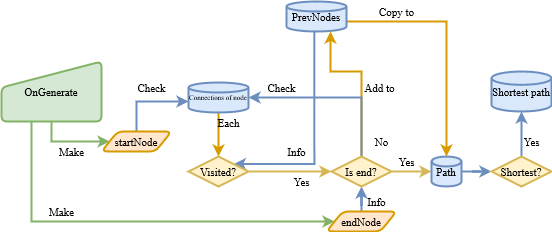

The diagram above was exported from draw.io. Its source (the exported page's mxGraphModel, read from the mxfile embedded in the PNG):
<mxGraphModel dx="761" dy="454" grid="1" gridSize="10" guides="1" tooltips="1" connect="1" arrows="1" fold="1" page="1" pageScale="1" pageWidth="413" pageHeight="291" math="0" shadow="0">
  <root>
    <mxCell id="WIyWlLk6GJQsqaUBKTNV-0" />
    <mxCell id="WIyWlLk6GJQsqaUBKTNV-1" parent="WIyWlLk6GJQsqaUBKTNV-0" />
    <mxCell id="D-ZDq0CHVEgfrFp2sW7d-6" style="edgeStyle=orthogonalEdgeStyle;rounded=0;orthogonalLoop=1;jettySize=auto;html=1;fontFamily=Times New Roman;fontSize=11;fontColor=default;entryX=0;entryY=0.5;entryDx=0;entryDy=0;fillColor=#d5e8d4;strokeColor=#82b366;strokeWidth=2;" edge="1" parent="WIyWlLk6GJQsqaUBKTNV-1" source="ux3xwi52Yh_C5dsw7Jvw-0" target="D-ZDq0CHVEgfrFp2sW7d-3">
      <mxGeometry relative="1" as="geometry">
        <mxPoint x="120" y="120" as="targetPoint" />
        <Array as="points">
          <mxPoint x="40" y="270" />
        </Array>
      </mxGeometry>
    </mxCell>
    <mxCell id="D-ZDq0CHVEgfrFp2sW7d-7" style="edgeStyle=orthogonalEdgeStyle;rounded=0;orthogonalLoop=1;jettySize=auto;html=1;entryX=0;entryY=0.5;entryDx=0;entryDy=0;fontFamily=Times New Roman;fontSize=11;fontColor=default;fillColor=#d5e8d4;strokeColor=#82b366;strokeWidth=2;" edge="1" parent="WIyWlLk6GJQsqaUBKTNV-1" source="ux3xwi52Yh_C5dsw7Jvw-0" target="D-ZDq0CHVEgfrFp2sW7d-5">
      <mxGeometry relative="1" as="geometry" />
    </mxCell>
    <mxCell id="ux3xwi52Yh_C5dsw7Jvw-0" value="OnGenerate" style="html=1;strokeWidth=2;shape=manualInput;whiteSpace=wrap;rounded=1;size=26;arcSize=11;fontFamily=Times New Roman;fontSize=11;fillColor=#d5e8d4;strokeColor=#82b366;" parent="WIyWlLk6GJQsqaUBKTNV-1" vertex="1">
      <mxGeometry x="10" y="110" width="100" height="60" as="geometry" />
    </mxCell>
    <mxCell id="D-ZDq0CHVEgfrFp2sW7d-45" style="edgeStyle=orthogonalEdgeStyle;shape=connector;rounded=0;orthogonalLoop=1;jettySize=auto;html=1;labelBackgroundColor=default;fontFamily=Times New Roman;fontSize=11;fontColor=default;endArrow=classic;strokeColor=#6c8ebf;strokeWidth=2;fillColor=#dae8fc;entryX=0.5;entryY=1;entryDx=0;entryDy=0;entryPerimeter=0;" edge="1" parent="WIyWlLk6GJQsqaUBKTNV-1" source="D-ZDq0CHVEgfrFp2sW7d-3" target="D-ZDq0CHVEgfrFp2sW7d-28">
      <mxGeometry relative="1" as="geometry">
        <mxPoint x="370" y="240" as="targetPoint" />
      </mxGeometry>
    </mxCell>
    <mxCell id="D-ZDq0CHVEgfrFp2sW7d-3" value="&lt;div&gt;endNode&lt;br&gt;&lt;/div&gt;" style="shape=parallelogram;html=1;strokeWidth=2;perimeter=parallelogramPerimeter;whiteSpace=wrap;rounded=1;arcSize=12;size=0.23;fontFamily=Times New Roman;fontSize=11;fillColor=#ffe6cc;strokeColor=#d79b00;" vertex="1" parent="WIyWlLk6GJQsqaUBKTNV-1">
      <mxGeometry x="335" y="260" width="70" height="20" as="geometry" />
    </mxCell>
    <mxCell id="D-ZDq0CHVEgfrFp2sW7d-14" style="edgeStyle=orthogonalEdgeStyle;rounded=0;orthogonalLoop=1;jettySize=auto;html=1;fontFamily=Times New Roman;fontSize=11;fontColor=default;fillColor=#dae8fc;strokeColor=#6c8ebf;strokeWidth=2;" edge="1" parent="WIyWlLk6GJQsqaUBKTNV-1" source="D-ZDq0CHVEgfrFp2sW7d-5" target="D-ZDq0CHVEgfrFp2sW7d-13">
      <mxGeometry relative="1" as="geometry">
        <Array as="points">
          <mxPoint x="145" y="150" />
        </Array>
      </mxGeometry>
    </mxCell>
    <mxCell id="D-ZDq0CHVEgfrFp2sW7d-5" value="startNode" style="shape=parallelogram;html=1;strokeWidth=2;perimeter=parallelogramPerimeter;whiteSpace=wrap;rounded=1;arcSize=12;size=0.23;fontFamily=Times New Roman;fontSize=11;fillColor=#ffe6cc;strokeColor=#d79b00;" vertex="1" parent="WIyWlLk6GJQsqaUBKTNV-1">
      <mxGeometry x="110" y="180" width="70" height="20" as="geometry" />
    </mxCell>
    <mxCell id="D-ZDq0CHVEgfrFp2sW7d-8" value="&lt;div&gt;Shortest path&lt;br&gt;&lt;/div&gt;" style="strokeWidth=2;html=1;shape=mxgraph.flowchart.database;whiteSpace=wrap;fontFamily=Times New Roman;fontSize=11;fillColor=#dae8fc;strokeColor=#6c8ebf;" vertex="1" parent="WIyWlLk6GJQsqaUBKTNV-1">
      <mxGeometry x="500" y="120" width="60" height="40" as="geometry" />
    </mxCell>
    <mxCell id="D-ZDq0CHVEgfrFp2sW7d-19" style="edgeStyle=orthogonalEdgeStyle;rounded=0;orthogonalLoop=1;jettySize=auto;html=1;entryX=0.5;entryY=0;entryDx=0;entryDy=0;entryPerimeter=0;fontFamily=Times New Roman;fontSize=11;fontColor=default;fillColor=#ffe6cc;strokeColor=#d79b00;strokeWidth=2;" edge="1" parent="WIyWlLk6GJQsqaUBKTNV-1" source="D-ZDq0CHVEgfrFp2sW7d-13" target="D-ZDq0CHVEgfrFp2sW7d-18">
      <mxGeometry relative="1" as="geometry" />
    </mxCell>
    <mxCell id="D-ZDq0CHVEgfrFp2sW7d-13" value="Connections of node" style="strokeWidth=2;html=1;shape=mxgraph.flowchart.database;whiteSpace=wrap;fontFamily=Times New Roman;fontSize=7;fillColor=#dae8fc;strokeColor=#6c8ebf;" vertex="1" parent="WIyWlLk6GJQsqaUBKTNV-1">
      <mxGeometry x="197" y="131" width="60" height="30" as="geometry" />
    </mxCell>
    <mxCell id="D-ZDq0CHVEgfrFp2sW7d-27" style="edgeStyle=orthogonalEdgeStyle;shape=connector;rounded=0;orthogonalLoop=1;jettySize=auto;html=1;entryX=0.756;entryY=0.25;entryDx=0;entryDy=0;entryPerimeter=0;labelBackgroundColor=default;fontFamily=Times New Roman;fontSize=11;fontColor=default;endArrow=classic;strokeColor=#6c8ebf;strokeWidth=2;fillColor=#dae8fc;exitX=0.464;exitY=0.972;exitDx=0;exitDy=0;exitPerimeter=0;" edge="1" parent="WIyWlLk6GJQsqaUBKTNV-1" source="D-ZDq0CHVEgfrFp2sW7d-15" target="D-ZDq0CHVEgfrFp2sW7d-18">
      <mxGeometry relative="1" as="geometry">
        <Array as="points">
          <mxPoint x="323" y="190" />
          <mxPoint x="323" y="213" />
        </Array>
      </mxGeometry>
    </mxCell>
    <mxCell id="D-ZDq0CHVEgfrFp2sW7d-39" style="edgeStyle=orthogonalEdgeStyle;shape=connector;rounded=0;orthogonalLoop=1;jettySize=auto;html=1;labelBackgroundColor=default;fontFamily=Times New Roman;fontSize=11;fontColor=default;endArrow=classic;strokeColor=#d79b00;strokeWidth=2;fillColor=#ffe6cc;" edge="1" parent="WIyWlLk6GJQsqaUBKTNV-1" source="D-ZDq0CHVEgfrFp2sW7d-15" target="D-ZDq0CHVEgfrFp2sW7d-37">
      <mxGeometry relative="1" as="geometry">
        <Array as="points">
          <mxPoint x="455" y="70" />
        </Array>
      </mxGeometry>
    </mxCell>
    <mxCell id="D-ZDq0CHVEgfrFp2sW7d-15" value="PrevNodes" style="strokeWidth=2;html=1;shape=mxgraph.flowchart.database;whiteSpace=wrap;fontFamily=Times New Roman;fontSize=11;fillColor=#dae8fc;strokeColor=#6c8ebf;" vertex="1" parent="WIyWlLk6GJQsqaUBKTNV-1">
      <mxGeometry x="295" y="50" width="60" height="30" as="geometry" />
    </mxCell>
    <mxCell id="D-ZDq0CHVEgfrFp2sW7d-22" style="edgeStyle=orthogonalEdgeStyle;rounded=0;orthogonalLoop=1;jettySize=auto;html=1;fontFamily=Times New Roman;fontSize=11;fontColor=default;fillColor=#fff2cc;strokeColor=#d6b656;strokeWidth=2;" edge="1" parent="WIyWlLk6GJQsqaUBKTNV-1" source="D-ZDq0CHVEgfrFp2sW7d-18">
      <mxGeometry relative="1" as="geometry">
        <mxPoint x="340" y="220" as="targetPoint" />
      </mxGeometry>
    </mxCell>
    <mxCell id="D-ZDq0CHVEgfrFp2sW7d-18" value="Visited?" style="strokeWidth=2;html=1;shape=mxgraph.flowchart.decision;whiteSpace=wrap;fontFamily=Times New Roman;fontSize=11;fillColor=#fff2cc;strokeColor=#d6b656;" vertex="1" parent="WIyWlLk6GJQsqaUBKTNV-1">
      <mxGeometry x="197" y="205" width="60" height="30" as="geometry" />
    </mxCell>
    <mxCell id="D-ZDq0CHVEgfrFp2sW7d-20" value="Each " style="text;html=1;align=center;verticalAlign=middle;resizable=0;points=[];autosize=1;strokeColor=none;fillColor=none;fontSize=11;fontFamily=Times New Roman;fontColor=default;" vertex="1" parent="WIyWlLk6GJQsqaUBKTNV-1">
      <mxGeometry x="217" y="161" width="40" height="20" as="geometry" />
    </mxCell>
    <mxCell id="D-ZDq0CHVEgfrFp2sW7d-29" style="edgeStyle=orthogonalEdgeStyle;shape=connector;rounded=0;orthogonalLoop=1;jettySize=auto;html=1;labelBackgroundColor=default;fontFamily=Times New Roman;fontSize=11;fontColor=default;endArrow=classic;strokeColor=#d79b00;strokeWidth=2;fillColor=#ffe6cc;entryX=0.733;entryY=1;entryDx=0;entryDy=0;entryPerimeter=0;" edge="1" parent="WIyWlLk6GJQsqaUBKTNV-1" source="D-ZDq0CHVEgfrFp2sW7d-28" target="D-ZDq0CHVEgfrFp2sW7d-15">
      <mxGeometry relative="1" as="geometry">
        <mxPoint x="339" y="70" as="targetPoint" />
        <Array as="points">
          <mxPoint x="370" y="120" />
          <mxPoint x="339" y="120" />
        </Array>
      </mxGeometry>
    </mxCell>
    <mxCell id="D-ZDq0CHVEgfrFp2sW7d-33" style="edgeStyle=orthogonalEdgeStyle;shape=connector;rounded=0;orthogonalLoop=1;jettySize=auto;html=1;entryX=1;entryY=0.5;entryDx=0;entryDy=0;entryPerimeter=0;labelBackgroundColor=default;fontFamily=Times New Roman;fontSize=11;fontColor=default;endArrow=classic;strokeColor=#6c8ebf;strokeWidth=2;fillColor=#dae8fc;" edge="1" parent="WIyWlLk6GJQsqaUBKTNV-1" source="D-ZDq0CHVEgfrFp2sW7d-28" target="D-ZDq0CHVEgfrFp2sW7d-13">
      <mxGeometry relative="1" as="geometry">
        <Array as="points">
          <mxPoint x="370" y="146" />
        </Array>
      </mxGeometry>
    </mxCell>
    <mxCell id="D-ZDq0CHVEgfrFp2sW7d-35" style="edgeStyle=orthogonalEdgeStyle;shape=connector;rounded=0;orthogonalLoop=1;jettySize=auto;html=1;labelBackgroundColor=default;fontFamily=Times New Roman;fontSize=7;fontColor=default;endArrow=classic;strokeColor=#d6b656;strokeWidth=2;fillColor=#fff2cc;" edge="1" parent="WIyWlLk6GJQsqaUBKTNV-1" source="D-ZDq0CHVEgfrFp2sW7d-28">
      <mxGeometry relative="1" as="geometry">
        <mxPoint x="440" y="220" as="targetPoint" />
      </mxGeometry>
    </mxCell>
    <mxCell id="D-ZDq0CHVEgfrFp2sW7d-28" value="Is end?" style="strokeWidth=2;html=1;shape=mxgraph.flowchart.decision;whiteSpace=wrap;fontFamily=Times New Roman;fontSize=11;fillColor=#fff2cc;strokeColor=#d6b656;" vertex="1" parent="WIyWlLk6GJQsqaUBKTNV-1">
      <mxGeometry x="340" y="205" width="60" height="30" as="geometry" />
    </mxCell>
    <mxCell id="D-ZDq0CHVEgfrFp2sW7d-30" value="No" style="text;html=1;align=center;verticalAlign=middle;resizable=0;points=[];autosize=1;strokeColor=none;fillColor=none;fontSize=11;fontFamily=Times New Roman;fontColor=default;" vertex="1" parent="WIyWlLk6GJQsqaUBKTNV-1">
      <mxGeometry x="375" y="180" width="30" height="20" as="geometry" />
    </mxCell>
    <mxCell id="D-ZDq0CHVEgfrFp2sW7d-31" value="Yes" style="text;html=1;align=center;verticalAlign=middle;resizable=0;points=[];autosize=1;strokeColor=none;fillColor=none;fontSize=11;fontFamily=Times New Roman;fontColor=default;" vertex="1" parent="WIyWlLk6GJQsqaUBKTNV-1">
      <mxGeometry x="295" y="220" width="30" height="20" as="geometry" />
    </mxCell>
    <mxCell id="D-ZDq0CHVEgfrFp2sW7d-36" value="Yes" style="text;html=1;align=center;verticalAlign=middle;resizable=0;points=[];autosize=1;strokeColor=none;fillColor=none;fontSize=11;fontFamily=Times New Roman;fontColor=default;" vertex="1" parent="WIyWlLk6GJQsqaUBKTNV-1">
      <mxGeometry x="400" y="200" width="30" height="20" as="geometry" />
    </mxCell>
    <mxCell id="D-ZDq0CHVEgfrFp2sW7d-42" style="edgeStyle=orthogonalEdgeStyle;shape=connector;rounded=0;orthogonalLoop=1;jettySize=auto;html=1;labelBackgroundColor=default;fontFamily=Times New Roman;fontSize=11;fontColor=default;endArrow=classic;strokeColor=#6c8ebf;strokeWidth=2;fillColor=#dae8fc;" edge="1" parent="WIyWlLk6GJQsqaUBKTNV-1" source="D-ZDq0CHVEgfrFp2sW7d-37" target="D-ZDq0CHVEgfrFp2sW7d-41">
      <mxGeometry relative="1" as="geometry" />
    </mxCell>
    <mxCell id="D-ZDq0CHVEgfrFp2sW7d-37" value="Path" style="strokeWidth=2;html=1;shape=mxgraph.flowchart.database;whiteSpace=wrap;fontFamily=Times New Roman;fontSize=11;fillColor=#dae8fc;strokeColor=#6c8ebf;" vertex="1" parent="WIyWlLk6GJQsqaUBKTNV-1">
      <mxGeometry x="440" y="205" width="30" height="30" as="geometry" />
    </mxCell>
    <mxCell id="D-ZDq0CHVEgfrFp2sW7d-40" value="Copy to" style="text;html=1;align=center;verticalAlign=middle;resizable=0;points=[];autosize=1;strokeColor=none;fillColor=none;fontSize=11;fontFamily=Times New Roman;fontColor=default;" vertex="1" parent="WIyWlLk6GJQsqaUBKTNV-1">
      <mxGeometry x="380" y="50" width="50" height="20" as="geometry" />
    </mxCell>
    <mxCell id="D-ZDq0CHVEgfrFp2sW7d-43" style="edgeStyle=orthogonalEdgeStyle;shape=connector;rounded=0;orthogonalLoop=1;jettySize=auto;html=1;labelBackgroundColor=default;fontFamily=Times New Roman;fontSize=11;fontColor=default;endArrow=classic;strokeColor=#6c8ebf;strokeWidth=2;fillColor=#dae8fc;" edge="1" parent="WIyWlLk6GJQsqaUBKTNV-1" source="D-ZDq0CHVEgfrFp2sW7d-41">
      <mxGeometry relative="1" as="geometry">
        <mxPoint x="530" y="160" as="targetPoint" />
      </mxGeometry>
    </mxCell>
    <mxCell id="D-ZDq0CHVEgfrFp2sW7d-41" value="Shortest?" style="strokeWidth=2;html=1;shape=mxgraph.flowchart.decision;whiteSpace=wrap;fontFamily=Times New Roman;fontSize=11;fillColor=#fff2cc;strokeColor=#d6b656;" vertex="1" parent="WIyWlLk6GJQsqaUBKTNV-1">
      <mxGeometry x="500" y="205" width="60" height="30" as="geometry" />
    </mxCell>
    <mxCell id="D-ZDq0CHVEgfrFp2sW7d-44" value="Yes" style="text;html=1;align=center;verticalAlign=middle;resizable=0;points=[];autosize=1;strokeColor=none;fillColor=none;fontSize=11;fontFamily=Times New Roman;fontColor=default;" vertex="1" parent="WIyWlLk6GJQsqaUBKTNV-1">
      <mxGeometry x="525" y="180" width="30" height="20" as="geometry" />
    </mxCell>
    <mxCell id="D-ZDq0CHVEgfrFp2sW7d-46" value="Check" style="text;html=1;align=center;verticalAlign=middle;resizable=0;points=[];autosize=1;strokeColor=none;fillColor=none;fontSize=11;fontFamily=Times New Roman;fontColor=default;" vertex="1" parent="WIyWlLk6GJQsqaUBKTNV-1">
      <mxGeometry x="270" y="126" width="40" height="20" as="geometry" />
    </mxCell>
    <mxCell id="D-ZDq0CHVEgfrFp2sW7d-47" value="Check" style="text;html=1;align=center;verticalAlign=middle;resizable=0;points=[];autosize=1;strokeColor=none;fillColor=none;fontSize=11;fontFamily=Times New Roman;fontColor=default;" vertex="1" parent="WIyWlLk6GJQsqaUBKTNV-1">
      <mxGeometry x="140" y="126" width="40" height="20" as="geometry" />
    </mxCell>
    <mxCell id="D-ZDq0CHVEgfrFp2sW7d-48" value="Add to" style="text;html=1;align=center;verticalAlign=middle;resizable=0;points=[];autosize=1;strokeColor=none;fillColor=none;fontSize=11;fontFamily=Times New Roman;fontColor=default;" vertex="1" parent="WIyWlLk6GJQsqaUBKTNV-1">
      <mxGeometry x="363" y="126" width="50" height="20" as="geometry" />
    </mxCell>
    <mxCell id="D-ZDq0CHVEgfrFp2sW7d-49" value="Info" style="text;html=1;align=center;verticalAlign=middle;resizable=0;points=[];autosize=1;strokeColor=none;fillColor=none;fontSize=11;fontFamily=Times New Roman;fontColor=default;" vertex="1" parent="WIyWlLk6GJQsqaUBKTNV-1">
      <mxGeometry x="290" y="190" width="30" height="20" as="geometry" />
    </mxCell>
    <mxCell id="D-ZDq0CHVEgfrFp2sW7d-51" value="Info" style="text;html=1;align=center;verticalAlign=middle;resizable=0;points=[];autosize=1;strokeColor=none;fillColor=none;fontSize=11;fontFamily=Times New Roman;fontColor=default;" vertex="1" parent="WIyWlLk6GJQsqaUBKTNV-1">
      <mxGeometry x="370" y="240" width="30" height="20" as="geometry" />
    </mxCell>
    <mxCell id="D-ZDq0CHVEgfrFp2sW7d-52" value="Make" style="text;html=1;align=center;verticalAlign=middle;resizable=0;points=[];autosize=1;strokeColor=none;fillColor=none;fontSize=11;fontFamily=Times New Roman;fontColor=default;" vertex="1" parent="WIyWlLk6GJQsqaUBKTNV-1">
      <mxGeometry x="50" y="250" width="40" height="20" as="geometry" />
    </mxCell>
    <mxCell id="D-ZDq0CHVEgfrFp2sW7d-54" value="Make" style="text;html=1;align=center;verticalAlign=middle;resizable=0;points=[];autosize=1;strokeColor=none;fillColor=none;fontSize=11;fontFamily=Times New Roman;fontColor=default;" vertex="1" parent="WIyWlLk6GJQsqaUBKTNV-1">
      <mxGeometry x="60" y="190" width="40" height="20" as="geometry" />
    </mxCell>
  </root>
</mxGraphModel>